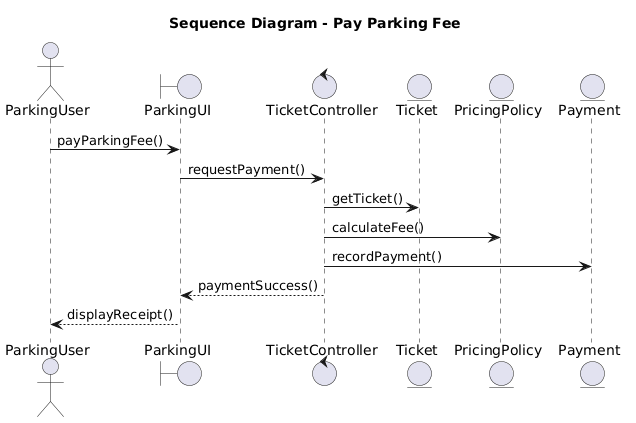

The diagram above was rendered by PlantUML. Its source (embedded in the PNG):
@startuml
title Sequence Diagram - Pay Parking Fee

actor ParkingUser
boundary ParkingUI
control TicketController
entity Ticket
entity PricingPolicy
entity Payment

ParkingUser -> ParkingUI : payParkingFee()

ParkingUI -> TicketController : requestPayment()

TicketController -> Ticket : getTicket()

TicketController -> PricingPolicy : calculateFee()

TicketController -> Payment : recordPayment()

TicketController --> ParkingUI : paymentSuccess()

ParkingUI --> ParkingUser : displayReceipt()
@enduml